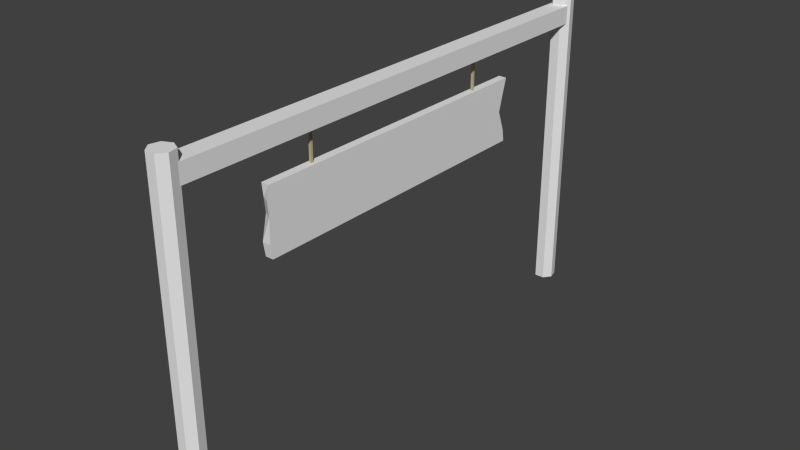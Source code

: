 # Source: sjins_farm_sign.blend  (saved by Blender 2.70.0; exported with 4.5.12 LTS)
import bpy
from mathutils import Matrix  # noqa: F401  (used for matrix-valued properties, if any)

bpy.ops.wm.read_factory_settings(use_empty=True)
scene = bpy.context.scene
scene.name = 'Scene'

# ---- collections
col_collection_1 = bpy.data.collections.new('Collection 1'); scene.collection.children.link(col_collection_1)

# ---- materials (node trees are filled in below, after node groups)
mat_materialropestringwhatever = bpy.data.materials.new('MaterialRopeStringWhatever')
mat_materialropestringwhatever.alpha_threshold = 0.0
mat_materialropestringwhatever.use_transparent_shadow = False
mat_materialropestringwhatever.diffuse_color = (0.5071, 0.4497, 0.2776, 1.0)
mat_materialropestringwhatever.roughness = 0.5
mat_materialropestringwhatever.line_color = (0.0, 0.0, 0.0, 1.0)

# ---- material node trees

# ---- world
world_world = bpy.data.worlds.new('World'); scene.world = world_world
world_world.color = (0.05088, 0.05088, 0.05088)
world_world.use_sun_shadow = False
world_world.sun_shadow_jitter_overblur = 0.0
world_world.cycles.sampling_method = 'MANUAL'
world_world.cycles.sample_map_resolution = 256

# ---- meshes
me_cube_004 = bpy.data.meshes.new('Cube.004')
me_cube_004.from_pydata([(-1.0, -1.0, -1.0), (-1.0, 1.0, -1.0), (1.0, 1.0, -1.0), (1.0, -1.0, -1.0), (-1.0, -1.0, 1.0), (-1.0, 1.0, 1.0), (1.0, 1.0, 1.0), (1.0, -1.0, 1.0), (-1.0, -190.4, -1.0), (-1.0, -188.4, -1.0), (1.0, -188.4, -1.0), (1.0, -190.4, -1.0), (-1.0, -190.4, 1.0), (-1.0, -188.4, 1.0), (1.0, -188.4, 1.0), (1.0, -190.4, 1.0)], [], [(4, 5, 1, 0), (5, 6, 2, 1), (6, 7, 3, 2), (7, 4, 0, 3), (0, 1, 2, 3), (7, 6, 5, 4), (12, 13, 9, 8), (13, 14, 10, 9), (14, 15, 11, 10), (15, 12, 8, 11), (8, 9, 10, 11), (15, 14, 13, 12)])
me_cube_004.materials.append(mat_materialropestringwhatever)
me_cube_004.use_remesh_preserve_volume = False
me_cube_004.use_remesh_preserve_attributes = False
me_cube_004.use_mirror_vertex_groups = False
me_cube_004.update()
me_cube_002 = bpy.data.meshes.new('Cube.002')
me_cube_002.from_pydata([(-1.0, -1.0, -1.0), (-1.0, 1.0, -1.0), (1.0, 1.0, -1.0), (1.0, -1.0, -1.0), (-1.0, -1.0, 1.0), (-1.0, 1.0, 1.0), (1.0, 1.0, 1.0), (1.0, -1.0, 1.0)], [], [(4, 5, 1, 0), (5, 6, 2, 1), (6, 7, 3, 2), (7, 4, 0, 3), (0, 1, 2, 3), (7, 6, 5, 4)])
_uv = me_cube_002.uv_layers.new(name='UVMap')
_uv.uv.foreach_set('vector', [0.3333, 0.6667, 3.974e-08, 0.6667, 0.0, 0.3333, 0.3333, 0.3333, 0.3333, 0.3333, 0.3333, 6.954e-08, 0.6667, 0.0, 0.6667, 0.3333, 0.0, 1.589e-07, 0.3333, 0.0, 0.3333, 0.3333, 1.192e-07, 0.3333, 0.3333, 0.6667, 0.3333, 0.3333, 0.6667, 0.3333, 0.6667, 0.6667, 1.0, 0.6667, 0.6667, 0.6667, 0.6667, 0.3333, 1.0, 0.3333, 0.3333, 0.6667, 0.6667, 0.6667, 0.6667, 1.0, 0.3333, 1.0])
me_cube_002.use_remesh_preserve_volume = False
me_cube_002.use_remesh_preserve_attributes = False
me_cube_002.use_mirror_vertex_groups = False
me_cube_002.update()
me_cylinder = bpy.data.meshes.new('Cylinder')
me_cylinder.from_pydata([(0.0, 45.89, -1.0), (0.0, 45.89, 1.0), (0.7818, 45.51, -1.0), (0.7818, 45.51, 1.0), (0.9749, 44.67, -1.0), (0.9749, 44.67, 1.0), (0.4339, 43.99, -1.0), (0.4339, 43.99, 1.0), (-0.4339, 43.99, -1.0), (-0.4339, 43.99, 1.0), (-0.9749, 44.67, -1.0), (-0.9749, 44.67, 1.0), (-0.7818, 45.51, -1.0), (-0.7818, 45.51, 1.0), (0.0, 1.0, -1.0), (0.0, 1.0, 1.0), (0.7818, 0.6235, -1.0), (0.7818, 0.6235, 1.0), (0.9749, -0.2225, -1.0), (0.9749, -0.2225, 1.0), (0.4339, -0.901, -1.0), (0.4339, -0.901, 1.0), (-0.4339, -0.901, -1.0), (-0.4339, -0.901, 1.0), (-0.9749, -0.2225, -1.0), (-0.9749, -0.2225, 1.0), (-0.7818, 0.6235, -1.0), (-0.7818, 0.6235, 1.0)], [], [(0, 1, 3, 2), (2, 3, 5, 4), (4, 5, 7, 6), (6, 7, 9, 8), (8, 9, 11, 10), (3, 1, 13, 11, 9, 7, 5), (12, 13, 1, 0), (10, 11, 13, 12), (0, 2, 4, 6, 8, 10, 12), (14, 15, 17, 16), (16, 17, 19, 18), (18, 19, 21, 20), (20, 21, 23, 22), (22, 23, 25, 24), (17, 15, 27, 25, 23, 21, 19), (26, 27, 15, 14), (24, 25, 27, 26), (14, 16, 18, 20, 22, 24, 26)])
_uv = me_cylinder.uv_layers.new(name='UVMap')
_uv.uv.foreach_set('vector', [0.3301, 0.979, 0.3301, 0.6602, 0.4535, 0.6602, 0.4535, 0.979, -0.01715, 0.0308, -0.01715, 0.3495, -0.09408, 0.3495, -0.09408, 0.0308, -0.09408, 0.0308, -0.09408, 0.3495, -0.2175, 0.3495, -0.2175, 0.0308, -0.2175, 0.0308, -0.2175, 0.3495, -0.2944, 0.3495, -0.2944, 0.0308, 0.2531, 0.6602, 0.2531, 0.979, 0.1298, 0.979, 0.1298, 0.6602, 0.3067, 0.3803, 0.427, 0.3495, 0.5234, 0.4357, 0.5234, 0.574, 0.427, 0.6602, 0.3067, 0.6295, 0.2531, 0.5049, 0.2531, 0.979, 0.2531, 0.6602, 0.3301, 0.6602, 0.3301, 0.979, 0.1298, 0.6602, 0.1298, 0.979, 0.05283, 0.979, 0.05283, 0.6602, 0.4339, 0.0388, 0.5304, 0.125, 0.5304, 0.2633, 0.4339, 0.3495, 0.3136, 0.3187, 0.2601, 0.1942, 0.3136, 0.06957, 0.05978, 0.3495, 0.05978, 0.0308, 0.1832, 0.0308, 0.1832, 0.3495, 0.1832, 0.3495, 0.1832, 0.0308, 0.2601, 0.0308, 0.2601, 0.3495, 0.6538, 0.6602, 0.6538, 0.979, 0.5304, 0.979, 0.5304, 0.6602, 0.5304, 0.6602, 0.5304, 0.979, 0.4535, 0.979, 0.4535, 0.6602, -0.09408, 0.6602, -0.09408, 0.979, -0.2175, 0.979, -0.2175, 0.6602, -0.1206, 0.3495, -0.0241, 0.4357, -0.0241, 0.574, -0.1206, 0.6602, -0.2409, 0.6295, -0.2944, 0.5049, -0.2409, 0.3803, -0.01715, 0.3495, -0.01715, 0.0308, 0.05978, 0.0308, 0.05978, 0.3495, -0.2175, 0.6602, -0.2175, 0.979, -0.2944, 0.979, -0.2944, 0.6602, 0.1567, 0.6602, 0.03638, 0.6295, -0.01715, 0.5049, 0.03638, 0.3803, 0.1567, 0.3495, 0.2531, 0.4357, 0.2531, 0.574])
me_cylinder.use_remesh_preserve_volume = False
me_cylinder.use_remesh_preserve_attributes = False
me_cylinder.use_mirror_vertex_groups = False
me_cylinder.update()
me_cube_001 = bpy.data.meshes.new('Cube.001')
me_cube_001.from_pydata([(-1.0, -1.0, -1.0), (-1.0, 1.0, -1.0), (1.0, 1.0, -1.0), (1.0, -1.0, -1.0), (-1.0, -1.0, 1.0), (-1.0, 1.0, 1.0), (1.0, 1.0, 1.0), (1.0, -1.0, 1.0), (-1.0, -0.9692, 0.0), (-1.0, 0.9818, -0.1652), (1.0, 1.01, -0.1652), (1.0, -0.9413, 0.0), (-1.0, -0.9886, 0.63), (-1.0, 1.015, 0.5689), (1.0, 1.015, 0.5689), (1.0, -0.9886, 0.63), (-1.0, 0.9916, -0.6136), (1.0, 1.019, -0.6136), (1.0, -0.9714, -0.5372), (-1.0, -0.9993, -0.5372)], [], [(19, 16, 1, 0), (16, 17, 2, 1), (17, 18, 3, 2), (18, 19, 0, 3), (0, 1, 2, 3), (7, 6, 5, 4), (12, 13, 9, 8), (13, 14, 10, 9), (14, 15, 11, 10), (15, 12, 8, 11), (4, 5, 13, 12), (5, 6, 14, 13), (6, 7, 15, 14), (7, 4, 12, 15), (8, 9, 16, 19), (9, 10, 17, 16), (10, 11, 18, 17), (11, 8, 19, 18)])
_uv = me_cube_001.uv_layers.new(name='UVMap')
_uv.uv.foreach_set('vector', [-0.9862, -1.539, 0.01086, -1.538, 0.01788, -1.489, -0.9832, -1.481, -1.97, -1.856, -1.94, -1.856, -1.94, -1.855, -1.97, -1.855, -0.0008506, -1.947, -0.9968, -1.929, -1.014, -1.987, -0.01336, -1.996, -1.004, -1.602, -0.9818, -1.602, -0.9818, -1.6, -1.004, -1.6, -0.9687, -1.227, -0.9832, -1.481, 0.01788, -1.489, 0.03237, -1.235, -0.9832, -1.481, -0.9687, -1.227, -1.97, -1.219, -1.984, -1.472, -0.9893, -1.687, 0.01396, -1.688, 0.002722, -1.594, -0.975, -1.607, -1.971, -1.861, -1.94, -1.861, -1.94, -1.858, -1.97, -1.858, 0.005455, -1.797, -0.9969, -1.781, -0.9778, -1.861, -0.002494, -1.89, -1.004, -1.605, -0.982, -1.605, -0.9819, -1.603, -1.004, -1.603, -0.9977, -1.734, 0.003388, -1.742, 0.01396, -1.688, -0.9893, -1.687, -1.971, -1.862, -1.94, -1.863, -1.94, -1.861, -1.971, -1.861, 0.001127, -1.742, -1.0, -1.734, -0.9969, -1.781, 0.005455, -1.797, -1.004, -1.606, -0.9821, -1.606, -0.982, -1.605, -1.004, -1.605, -0.975, -1.607, 0.002722, -1.594, 0.01086, -1.538, -0.9862, -1.539, -1.97, -1.858, -1.94, -1.858, -1.94, -1.856, -1.97, -1.856, -0.002494, -1.89, -0.9778, -1.861, -0.9968, -1.929, -0.0008506, -1.947, -1.004, -1.603, -0.9819, -1.603, -0.9818, -1.602, -1.004, -1.602])
me_cube_001.use_remesh_preserve_volume = False
me_cube_001.use_remesh_preserve_attributes = False
me_cube_001.use_mirror_vertex_groups = False
me_cube_001.update()

# ---- objects
ob_cube_003 = bpy.data.objects.new('Cube.003', me_cube_004)
ob_cube_001 = bpy.data.objects.new('Cube.001', me_cube_002)
ob_cylinder = bpy.data.objects.new('Cylinder', me_cylinder)
ob_cube = bpy.data.objects.new('Cube', me_cube_001)

# ---- transforms, parenting, visibility, modifiers, constraints
ob_cube_003.location = (0.3438, 1.839, 4.522)
ob_cube_003.scale = (0.01883, 0.01883, 0.3226)
ob_cube_003.lineart.crease_threshold = 0.0
ob_cube_001.location = (0.3964, 0.01777, 5.006)
ob_cube_001.scale = (0.1509, 4.179, 0.1509)
ob_cube_001.lineart.crease_threshold = 0.0
ob_cylinder.location = (0.3964, -4.164, 2.692)
ob_cylinder.scale = (0.1868, 0.1868, 2.635)
ob_cylinder.lineart.crease_threshold = 0.0
ob_cube.location = (0.3461, 0.0346, 3.758)
ob_cube.rotation_euler = (3.142, 0.0, 0.0)
ob_cube.scale = (0.06759, 2.61, 0.5391)
ob_cube.lineart.crease_threshold = 0.0

# ---- collection membership
col_collection_1.objects.link(ob_cube_003)
col_collection_1.objects.link(ob_cube_001)
col_collection_1.objects.link(ob_cylinder)
col_collection_1.objects.link(ob_cube)

# ---- scene / render settings (as saved in the file)
scene.frame_start = 1; scene.frame_end = 250; scene.frame_set(1)
scene.render.engine = 'BLENDER_EEVEE_NEXT'
scene.render.resolution_percentage = 50
scene.render.dither_intensity = 0.0
scene.cycles.use_denoising = False
scene.cycles.samples = 10
scene.cycles.sampling_pattern = 'TABULATED_SOBOL'
scene.cycles.light_sampling_threshold = 0.0
scene.cycles.use_adaptive_sampling = False
scene.cycles.use_light_tree = False
scene.cycles.blur_glossy = 0.0
scene.cycles.volume_bounces = 1
scene.cycles.pixel_filter_type = 'GAUSSIAN'
scene.cycles.sample_clamp_indirect = 0.0
scene.view_settings.view_transform = 'Standard'
bpy.context.view_layer.update()

# ---- added for rendering (the .blend has no active camera and no usable light): camera, sun
cam_auto = bpy.data.cameras.new('AutoCamera')
cam_auto.lens = 50.0
cam_auto.sensor_width = 36.0
cam_auto.clip_end = 1000.0
ob_auto_camera = bpy.data.objects.new('AutoCamera', cam_auto)
scene.collection.objects.link(ob_auto_camera)
ob_auto_camera.location = (9.84573, -11.3005, 10.2515)
ob_auto_camera.rotation_euler = (1.09748, -7.21219e-08, 0.694738)
scene.camera = ob_auto_camera
light_auto_sun = bpy.data.lights.new('AutoSun', 'SUN')
light_auto_sun.energy = 3.0
light_auto_sun.angle = 0.0523599
ob_auto_sun = bpy.data.objects.new('AutoSun', light_auto_sun)
scene.collection.objects.link(ob_auto_sun)
ob_auto_sun.rotation_euler = (0.872665, 0.174533, 0.523599)
bpy.context.view_layer.update()
